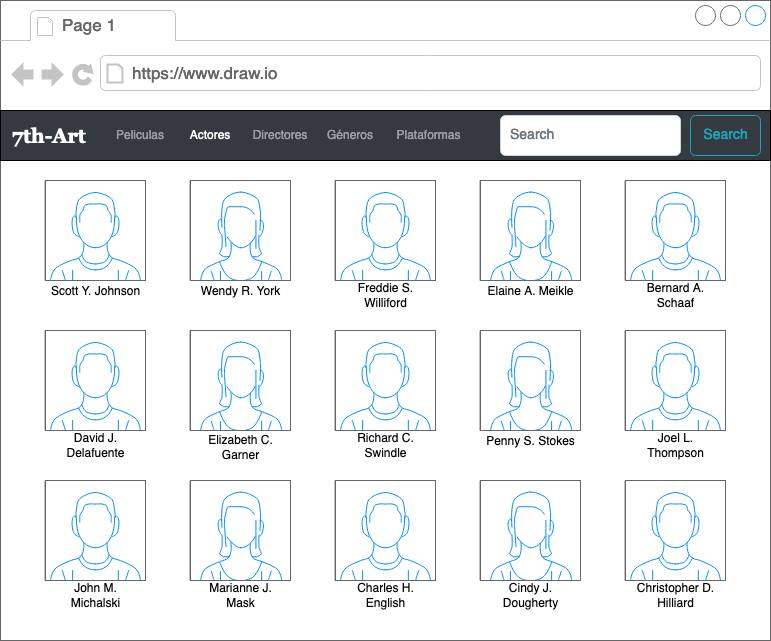

The diagram above was exported from draw.io. Its source (the exported page's mxGraphModel, read from the mxfile embedded in the PNG):
<mxGraphModel dx="831" dy="523" grid="1" gridSize="10" guides="1" tooltips="1" connect="1" arrows="1" fold="1" page="1" pageScale="1" pageWidth="850" pageHeight="1100" math="0" shadow="0">
  <root>
    <mxCell id="0" />
    <mxCell id="1" parent="0" />
    <mxCell id="YgSYrLWUoSuj_4-cR9Dc-1" value="" style="strokeWidth=1;shadow=0;dashed=0;align=center;html=1;shape=mxgraph.mockup.containers.browserWindow;rSize=0;strokeColor=#666666;strokeColor2=#008cff;strokeColor3=#c4c4c4;mainText=,;recursiveResize=0;" parent="1" vertex="1">
      <mxGeometry x="40" y="40" width="770" height="640" as="geometry" />
    </mxCell>
    <mxCell id="YgSYrLWUoSuj_4-cR9Dc-2" value="Page 1" style="strokeWidth=1;shadow=0;dashed=0;align=center;html=1;shape=mxgraph.mockup.containers.anchor;fontSize=17;fontColor=#666666;align=left;whiteSpace=wrap;" parent="YgSYrLWUoSuj_4-cR9Dc-1" vertex="1">
      <mxGeometry x="60" y="12" width="110" height="26" as="geometry" />
    </mxCell>
    <mxCell id="YgSYrLWUoSuj_4-cR9Dc-3" value="https://www.draw.io" style="strokeWidth=1;shadow=0;dashed=0;align=center;html=1;shape=mxgraph.mockup.containers.anchor;rSize=0;fontSize=17;fontColor=#666666;align=left;" parent="YgSYrLWUoSuj_4-cR9Dc-1" vertex="1">
      <mxGeometry x="130" y="60" width="250" height="26" as="geometry" />
    </mxCell>
    <mxCell id="YgSYrLWUoSuj_4-cR9Dc-16" value="" style="verticalLabelPosition=bottom;shadow=0;dashed=0;align=center;html=1;verticalAlign=top;strokeWidth=1;shape=mxgraph.mockup.containers.userMale;strokeColor=#666666;strokeColor2=#008cff;" parent="YgSYrLWUoSuj_4-cR9Dc-1" vertex="1">
      <mxGeometry x="45" y="180" width="100" height="100" as="geometry" />
    </mxCell>
    <mxCell id="YgSYrLWUoSuj_4-cR9Dc-17" value="" style="verticalLabelPosition=bottom;shadow=0;dashed=0;align=center;html=1;verticalAlign=top;strokeWidth=1;shape=mxgraph.mockup.containers.userFemale;strokeColor=#666666;strokeColor2=#008cff;" parent="YgSYrLWUoSuj_4-cR9Dc-1" vertex="1">
      <mxGeometry x="190" y="180" width="100" height="100" as="geometry" />
    </mxCell>
    <mxCell id="YgSYrLWUoSuj_4-cR9Dc-18" value="" style="verticalLabelPosition=bottom;shadow=0;dashed=0;align=center;html=1;verticalAlign=top;strokeWidth=1;shape=mxgraph.mockup.containers.userMale;strokeColor=#666666;strokeColor2=#008cff;" parent="YgSYrLWUoSuj_4-cR9Dc-1" vertex="1">
      <mxGeometry x="335" y="180" width="100" height="100" as="geometry" />
    </mxCell>
    <mxCell id="YgSYrLWUoSuj_4-cR9Dc-19" value="" style="verticalLabelPosition=bottom;shadow=0;dashed=0;align=center;html=1;verticalAlign=top;strokeWidth=1;shape=mxgraph.mockup.containers.userFemale;strokeColor=#666666;strokeColor2=#008cff;" parent="YgSYrLWUoSuj_4-cR9Dc-1" vertex="1">
      <mxGeometry x="480" y="180" width="100" height="100" as="geometry" />
    </mxCell>
    <mxCell id="YgSYrLWUoSuj_4-cR9Dc-20" value="" style="verticalLabelPosition=bottom;shadow=0;dashed=0;align=center;html=1;verticalAlign=top;strokeWidth=1;shape=mxgraph.mockup.containers.userMale;strokeColor=#666666;strokeColor2=#008cff;" parent="YgSYrLWUoSuj_4-cR9Dc-1" vertex="1">
      <mxGeometry x="625" y="180" width="100" height="100" as="geometry" />
    </mxCell>
    <mxCell id="YgSYrLWUoSuj_4-cR9Dc-22" value="" style="verticalLabelPosition=bottom;shadow=0;dashed=0;align=center;html=1;verticalAlign=top;strokeWidth=1;shape=mxgraph.mockup.containers.userMale;strokeColor=#666666;strokeColor2=#008cff;" parent="YgSYrLWUoSuj_4-cR9Dc-1" vertex="1">
      <mxGeometry x="45" y="330" width="100" height="100" as="geometry" />
    </mxCell>
    <mxCell id="YgSYrLWUoSuj_4-cR9Dc-23" value="" style="verticalLabelPosition=bottom;shadow=0;dashed=0;align=center;html=1;verticalAlign=top;strokeWidth=1;shape=mxgraph.mockup.containers.userFemale;strokeColor=#666666;strokeColor2=#008cff;" parent="YgSYrLWUoSuj_4-cR9Dc-1" vertex="1">
      <mxGeometry x="190" y="330" width="100" height="100" as="geometry" />
    </mxCell>
    <mxCell id="YgSYrLWUoSuj_4-cR9Dc-24" value="" style="verticalLabelPosition=bottom;shadow=0;dashed=0;align=center;html=1;verticalAlign=top;strokeWidth=1;shape=mxgraph.mockup.containers.userMale;strokeColor=#666666;strokeColor2=#008cff;" parent="YgSYrLWUoSuj_4-cR9Dc-1" vertex="1">
      <mxGeometry x="335" y="330" width="100" height="100" as="geometry" />
    </mxCell>
    <mxCell id="YgSYrLWUoSuj_4-cR9Dc-25" value="" style="verticalLabelPosition=bottom;shadow=0;dashed=0;align=center;html=1;verticalAlign=top;strokeWidth=1;shape=mxgraph.mockup.containers.userFemale;strokeColor=#666666;strokeColor2=#008cff;" parent="YgSYrLWUoSuj_4-cR9Dc-1" vertex="1">
      <mxGeometry x="480" y="330" width="100" height="100" as="geometry" />
    </mxCell>
    <mxCell id="YgSYrLWUoSuj_4-cR9Dc-26" value="" style="verticalLabelPosition=bottom;shadow=0;dashed=0;align=center;html=1;verticalAlign=top;strokeWidth=1;shape=mxgraph.mockup.containers.userMale;strokeColor=#666666;strokeColor2=#008cff;" parent="YgSYrLWUoSuj_4-cR9Dc-1" vertex="1">
      <mxGeometry x="625" y="330" width="100" height="100" as="geometry" />
    </mxCell>
    <mxCell id="YgSYrLWUoSuj_4-cR9Dc-27" value="" style="verticalLabelPosition=bottom;shadow=0;dashed=0;align=center;html=1;verticalAlign=top;strokeWidth=1;shape=mxgraph.mockup.containers.userMale;strokeColor=#666666;strokeColor2=#008cff;" parent="YgSYrLWUoSuj_4-cR9Dc-1" vertex="1">
      <mxGeometry x="45" y="480" width="100" height="100" as="geometry" />
    </mxCell>
    <mxCell id="YgSYrLWUoSuj_4-cR9Dc-28" value="" style="verticalLabelPosition=bottom;shadow=0;dashed=0;align=center;html=1;verticalAlign=top;strokeWidth=1;shape=mxgraph.mockup.containers.userFemale;strokeColor=#666666;strokeColor2=#008cff;" parent="YgSYrLWUoSuj_4-cR9Dc-1" vertex="1">
      <mxGeometry x="190" y="480" width="100" height="100" as="geometry" />
    </mxCell>
    <mxCell id="YgSYrLWUoSuj_4-cR9Dc-29" value="" style="verticalLabelPosition=bottom;shadow=0;dashed=0;align=center;html=1;verticalAlign=top;strokeWidth=1;shape=mxgraph.mockup.containers.userMale;strokeColor=#666666;strokeColor2=#008cff;" parent="YgSYrLWUoSuj_4-cR9Dc-1" vertex="1">
      <mxGeometry x="335" y="480" width="100" height="100" as="geometry" />
    </mxCell>
    <mxCell id="YgSYrLWUoSuj_4-cR9Dc-30" value="" style="verticalLabelPosition=bottom;shadow=0;dashed=0;align=center;html=1;verticalAlign=top;strokeWidth=1;shape=mxgraph.mockup.containers.userFemale;strokeColor=#666666;strokeColor2=#008cff;" parent="YgSYrLWUoSuj_4-cR9Dc-1" vertex="1">
      <mxGeometry x="480" y="480" width="100" height="100" as="geometry" />
    </mxCell>
    <mxCell id="YgSYrLWUoSuj_4-cR9Dc-31" value="" style="verticalLabelPosition=bottom;shadow=0;dashed=0;align=center;html=1;verticalAlign=top;strokeWidth=1;shape=mxgraph.mockup.containers.userMale;strokeColor=#666666;strokeColor2=#008cff;" parent="YgSYrLWUoSuj_4-cR9Dc-1" vertex="1">
      <mxGeometry x="625" y="480" width="100" height="100" as="geometry" />
    </mxCell>
    <mxCell id="YgSYrLWUoSuj_4-cR9Dc-32" value="" style="verticalLabelPosition=bottom;verticalAlign=top;html=1;shape=mxgraph.basic.rect;fillColor2=none;strokeWidth=1;size=20;indent=5;fillColor=#343A40;" parent="YgSYrLWUoSuj_4-cR9Dc-1" vertex="1">
      <mxGeometry y="110" width="770" height="50" as="geometry" />
    </mxCell>
    <mxCell id="YgSYrLWUoSuj_4-cR9Dc-33" value="Peliculas" style="text;html=1;strokeColor=none;fillColor=none;align=center;verticalAlign=middle;whiteSpace=wrap;rounded=0;fontColor=#9A9DA0;" parent="YgSYrLWUoSuj_4-cR9Dc-1" vertex="1">
      <mxGeometry x="110" y="120" width="60" height="30" as="geometry" />
    </mxCell>
    <mxCell id="YgSYrLWUoSuj_4-cR9Dc-34" value="Actores" style="text;html=1;strokeColor=none;fillColor=none;align=center;verticalAlign=middle;whiteSpace=wrap;rounded=0;fontColor=#FFFFFF;" parent="YgSYrLWUoSuj_4-cR9Dc-1" vertex="1">
      <mxGeometry x="180" y="120" width="60" height="30" as="geometry" />
    </mxCell>
    <mxCell id="YgSYrLWUoSuj_4-cR9Dc-35" value="Directores" style="text;html=1;strokeColor=none;fillColor=none;align=center;verticalAlign=middle;whiteSpace=wrap;rounded=0;fontColor=#9A9DA0;" parent="YgSYrLWUoSuj_4-cR9Dc-1" vertex="1">
      <mxGeometry x="250" y="120" width="60" height="30" as="geometry" />
    </mxCell>
    <mxCell id="YgSYrLWUoSuj_4-cR9Dc-36" value="7th-Art" style="text;html=1;strokeColor=none;fillColor=none;align=left;verticalAlign=middle;whiteSpace=wrap;rounded=0;fontSize=20;fontStyle=1;fontFamily=Georgia;fontColor=#FFFFFF;" parent="YgSYrLWUoSuj_4-cR9Dc-1" vertex="1">
      <mxGeometry x="10" y="110" width="100" height="50" as="geometry" />
    </mxCell>
    <mxCell id="c2xRlohLPSxlLLwpe4_F-2" value="&lt;h3 style=&quot;font-size: 13px;&quot;&gt;&lt;font size=&quot;1&quot;&gt;&lt;span style=&quot;font-weight: normal; font-size: 12px;&quot;&gt;Wendy R. York&lt;/span&gt;&lt;/font&gt;&lt;/h3&gt;" style="text;html=1;strokeColor=none;fillColor=none;align=center;verticalAlign=middle;whiteSpace=wrap;rounded=0;" parent="YgSYrLWUoSuj_4-cR9Dc-1" vertex="1">
      <mxGeometry x="192.5" y="280" width="95" height="20" as="geometry" />
    </mxCell>
    <mxCell id="c2xRlohLPSxlLLwpe4_F-3" value="&lt;h3 style=&quot;font-size: 13px;&quot;&gt;&lt;font size=&quot;1&quot;&gt;&lt;span style=&quot;font-weight: normal; font-size: 12px;&quot;&gt;Scott Y. Johnson&lt;/span&gt;&lt;/font&gt;&lt;/h3&gt;" style="text;html=1;strokeColor=none;fillColor=none;align=center;verticalAlign=middle;whiteSpace=wrap;rounded=0;" parent="YgSYrLWUoSuj_4-cR9Dc-1" vertex="1">
      <mxGeometry x="47.5" y="280" width="95" height="20" as="geometry" />
    </mxCell>
    <mxCell id="c2xRlohLPSxlLLwpe4_F-4" value="&lt;h3 style=&quot;font-size: 13px;&quot;&gt;&lt;font size=&quot;1&quot;&gt;&lt;span style=&quot;font-weight: normal; font-size: 12px;&quot;&gt;Elaine A. Meikle&lt;/span&gt;&lt;/font&gt;&lt;/h3&gt;" style="text;html=1;strokeColor=none;fillColor=none;align=center;verticalAlign=middle;whiteSpace=wrap;rounded=0;" parent="YgSYrLWUoSuj_4-cR9Dc-1" vertex="1">
      <mxGeometry x="482.5" y="280" width="95" height="20" as="geometry" />
    </mxCell>
    <mxCell id="c2xRlohLPSxlLLwpe4_F-5" value="&lt;h3 style=&quot;font-size: 13px;&quot;&gt;&lt;font size=&quot;1&quot;&gt;&lt;span style=&quot;font-weight: normal; font-size: 12px;&quot;&gt;Freddie S. Williford&lt;/span&gt;&lt;/font&gt;&lt;/h3&gt;" style="text;html=1;strokeColor=none;fillColor=none;align=center;verticalAlign=middle;whiteSpace=wrap;rounded=0;" parent="YgSYrLWUoSuj_4-cR9Dc-1" vertex="1">
      <mxGeometry x="337.5" y="280" width="95" height="30" as="geometry" />
    </mxCell>
    <mxCell id="c2xRlohLPSxlLLwpe4_F-6" value="&lt;h3 style=&quot;font-size: 13px;&quot;&gt;&lt;font size=&quot;1&quot;&gt;&lt;span style=&quot;font-weight: normal; font-size: 12px;&quot;&gt;Elizabeth C. Garner&lt;/span&gt;&lt;/font&gt;&lt;/h3&gt;" style="text;html=1;strokeColor=none;fillColor=none;align=center;verticalAlign=middle;whiteSpace=wrap;rounded=0;" parent="YgSYrLWUoSuj_4-cR9Dc-1" vertex="1">
      <mxGeometry x="192.5" y="430" width="95" height="34" as="geometry" />
    </mxCell>
    <mxCell id="c2xRlohLPSxlLLwpe4_F-7" value="&lt;h3 style=&quot;font-size: 13px;&quot;&gt;&lt;font size=&quot;1&quot;&gt;&lt;span style=&quot;font-weight: normal; font-size: 12px;&quot;&gt;David J. Delafuente&lt;/span&gt;&lt;/font&gt;&lt;/h3&gt;" style="text;html=1;strokeColor=none;fillColor=none;align=center;verticalAlign=middle;whiteSpace=wrap;rounded=0;" parent="YgSYrLWUoSuj_4-cR9Dc-1" vertex="1">
      <mxGeometry x="47.5" y="430" width="95" height="30" as="geometry" />
    </mxCell>
    <mxCell id="c2xRlohLPSxlLLwpe4_F-8" value="&lt;h3 style=&quot;font-size: 13px;&quot;&gt;&lt;font size=&quot;1&quot;&gt;&lt;span style=&quot;font-weight: normal; font-size: 12px;&quot;&gt;Marianne J. Mask&lt;/span&gt;&lt;/font&gt;&lt;/h3&gt;" style="text;html=1;strokeColor=none;fillColor=none;align=center;verticalAlign=middle;whiteSpace=wrap;rounded=0;" parent="YgSYrLWUoSuj_4-cR9Dc-1" vertex="1">
      <mxGeometry x="192.5" y="580" width="95" height="30" as="geometry" />
    </mxCell>
    <mxCell id="c2xRlohLPSxlLLwpe4_F-9" value="&lt;h3 style=&quot;font-size: 13px;&quot;&gt;&lt;font size=&quot;1&quot;&gt;&lt;span style=&quot;font-weight: normal; font-size: 12px;&quot;&gt;John M. Michalski&lt;/span&gt;&lt;/font&gt;&lt;/h3&gt;" style="text;html=1;strokeColor=none;fillColor=none;align=center;verticalAlign=middle;whiteSpace=wrap;rounded=0;" parent="YgSYrLWUoSuj_4-cR9Dc-1" vertex="1">
      <mxGeometry x="47.5" y="580" width="95" height="30" as="geometry" />
    </mxCell>
    <mxCell id="c2xRlohLPSxlLLwpe4_F-10" value="&lt;h3 style=&quot;font-size: 13px;&quot;&gt;&lt;font size=&quot;1&quot;&gt;&lt;span style=&quot;font-weight: normal; font-size: 12px;&quot;&gt;Penny S. Stokes&lt;/span&gt;&lt;/font&gt;&lt;/h3&gt;" style="text;html=1;strokeColor=none;fillColor=none;align=center;verticalAlign=middle;whiteSpace=wrap;rounded=0;" parent="YgSYrLWUoSuj_4-cR9Dc-1" vertex="1">
      <mxGeometry x="482.5" y="430" width="95" height="20" as="geometry" />
    </mxCell>
    <mxCell id="c2xRlohLPSxlLLwpe4_F-11" value="&lt;h3 style=&quot;font-size: 13px;&quot;&gt;&lt;font size=&quot;1&quot;&gt;&lt;span style=&quot;font-weight: normal; font-size: 12px;&quot;&gt;Richard C. Swindle&lt;/span&gt;&lt;/font&gt;&lt;/h3&gt;" style="text;html=1;strokeColor=none;fillColor=none;align=center;verticalAlign=middle;whiteSpace=wrap;rounded=0;" parent="YgSYrLWUoSuj_4-cR9Dc-1" vertex="1">
      <mxGeometry x="337.5" y="430" width="95" height="30" as="geometry" />
    </mxCell>
    <mxCell id="c2xRlohLPSxlLLwpe4_F-12" value="&lt;h3 style=&quot;font-size: 13px;&quot;&gt;&lt;font size=&quot;1&quot;&gt;&lt;span style=&quot;font-weight: normal; font-size: 12px;&quot;&gt;Cindy J. Dougherty&lt;/span&gt;&lt;/font&gt;&lt;/h3&gt;" style="text;html=1;strokeColor=none;fillColor=none;align=center;verticalAlign=middle;whiteSpace=wrap;rounded=0;" parent="YgSYrLWUoSuj_4-cR9Dc-1" vertex="1">
      <mxGeometry x="482.5" y="580" width="95" height="30" as="geometry" />
    </mxCell>
    <mxCell id="c2xRlohLPSxlLLwpe4_F-13" value="&lt;h3 style=&quot;font-size: 13px;&quot;&gt;&lt;font size=&quot;1&quot;&gt;&lt;span style=&quot;font-weight: normal; font-size: 12px;&quot;&gt;Charles H. English&lt;/span&gt;&lt;/font&gt;&lt;/h3&gt;" style="text;html=1;strokeColor=none;fillColor=none;align=center;verticalAlign=middle;whiteSpace=wrap;rounded=0;" parent="YgSYrLWUoSuj_4-cR9Dc-1" vertex="1">
      <mxGeometry x="337.5" y="580" width="95" height="30" as="geometry" />
    </mxCell>
    <mxCell id="c2xRlohLPSxlLLwpe4_F-14" value="&lt;h3 style=&quot;font-size: 13px;&quot;&gt;&lt;font size=&quot;1&quot;&gt;&lt;span style=&quot;font-weight: normal; font-size: 12px;&quot;&gt;Bernard A. Schaaf&lt;/span&gt;&lt;/font&gt;&lt;/h3&gt;" style="text;html=1;strokeColor=none;fillColor=none;align=center;verticalAlign=middle;whiteSpace=wrap;rounded=0;" parent="YgSYrLWUoSuj_4-cR9Dc-1" vertex="1">
      <mxGeometry x="627.5" y="280" width="95" height="30" as="geometry" />
    </mxCell>
    <mxCell id="c2xRlohLPSxlLLwpe4_F-15" value="&lt;h3 style=&quot;font-size: 13px;&quot;&gt;&lt;font size=&quot;1&quot;&gt;&lt;span style=&quot;font-weight: normal; font-size: 12px;&quot;&gt;Joel L. Thompson&lt;/span&gt;&lt;/font&gt;&lt;/h3&gt;" style="text;html=1;strokeColor=none;fillColor=none;align=center;verticalAlign=middle;whiteSpace=wrap;rounded=0;" parent="YgSYrLWUoSuj_4-cR9Dc-1" vertex="1">
      <mxGeometry x="627.5" y="430" width="95" height="30" as="geometry" />
    </mxCell>
    <mxCell id="c2xRlohLPSxlLLwpe4_F-16" value="&lt;h3 style=&quot;font-size: 13px;&quot;&gt;&lt;font size=&quot;1&quot;&gt;&lt;span style=&quot;font-weight: normal; font-size: 12px;&quot;&gt;Christopher D. Hilliard&lt;/span&gt;&lt;/font&gt;&lt;/h3&gt;" style="text;html=1;strokeColor=none;fillColor=none;align=center;verticalAlign=middle;whiteSpace=wrap;rounded=0;" parent="YgSYrLWUoSuj_4-cR9Dc-1" vertex="1">
      <mxGeometry x="627.5" y="580" width="95" height="30" as="geometry" />
    </mxCell>
    <mxCell id="C7jNH874PEJUd5BLeBse-28" value="Géneros" style="text;html=1;strokeColor=none;fillColor=none;align=center;verticalAlign=middle;whiteSpace=wrap;rounded=0;fontColor=#9A9DA0;" vertex="1" parent="YgSYrLWUoSuj_4-cR9Dc-1">
      <mxGeometry x="320" y="120" width="60" height="30" as="geometry" />
    </mxCell>
    <mxCell id="C7jNH874PEJUd5BLeBse-29" value="Plataformas" style="text;html=1;strokeColor=none;fillColor=none;align=center;verticalAlign=middle;whiteSpace=wrap;rounded=0;fontColor=#9A9DA0;" vertex="1" parent="YgSYrLWUoSuj_4-cR9Dc-1">
      <mxGeometry x="390" y="120" width="77.5" height="30" as="geometry" />
    </mxCell>
    <mxCell id="C7jNH874PEJUd5BLeBse-30" value="Search" style="html=1;shadow=0;dashed=0;shape=mxgraph.bootstrap.rrect;rSize=5;fontSize=14;fontColor=#1CA5B8;strokeColor=#1CA5B8;fillColor=none;" vertex="1" parent="YgSYrLWUoSuj_4-cR9Dc-1">
      <mxGeometry x="690" y="115" width="70" height="40" as="geometry" />
    </mxCell>
    <mxCell id="C7jNH874PEJUd5BLeBse-31" value="Search" style="html=1;shadow=0;dashed=0;shape=mxgraph.bootstrap.rrect;rSize=5;fontSize=14;fontColor=#6C767D;strokeColor=#CED4DA;fillColor=#ffffff;align=left;spacing=10;" vertex="1" parent="YgSYrLWUoSuj_4-cR9Dc-1">
      <mxGeometry x="500" y="115" width="180" height="40" as="geometry" />
    </mxCell>
  </root>
</mxGraphModel>